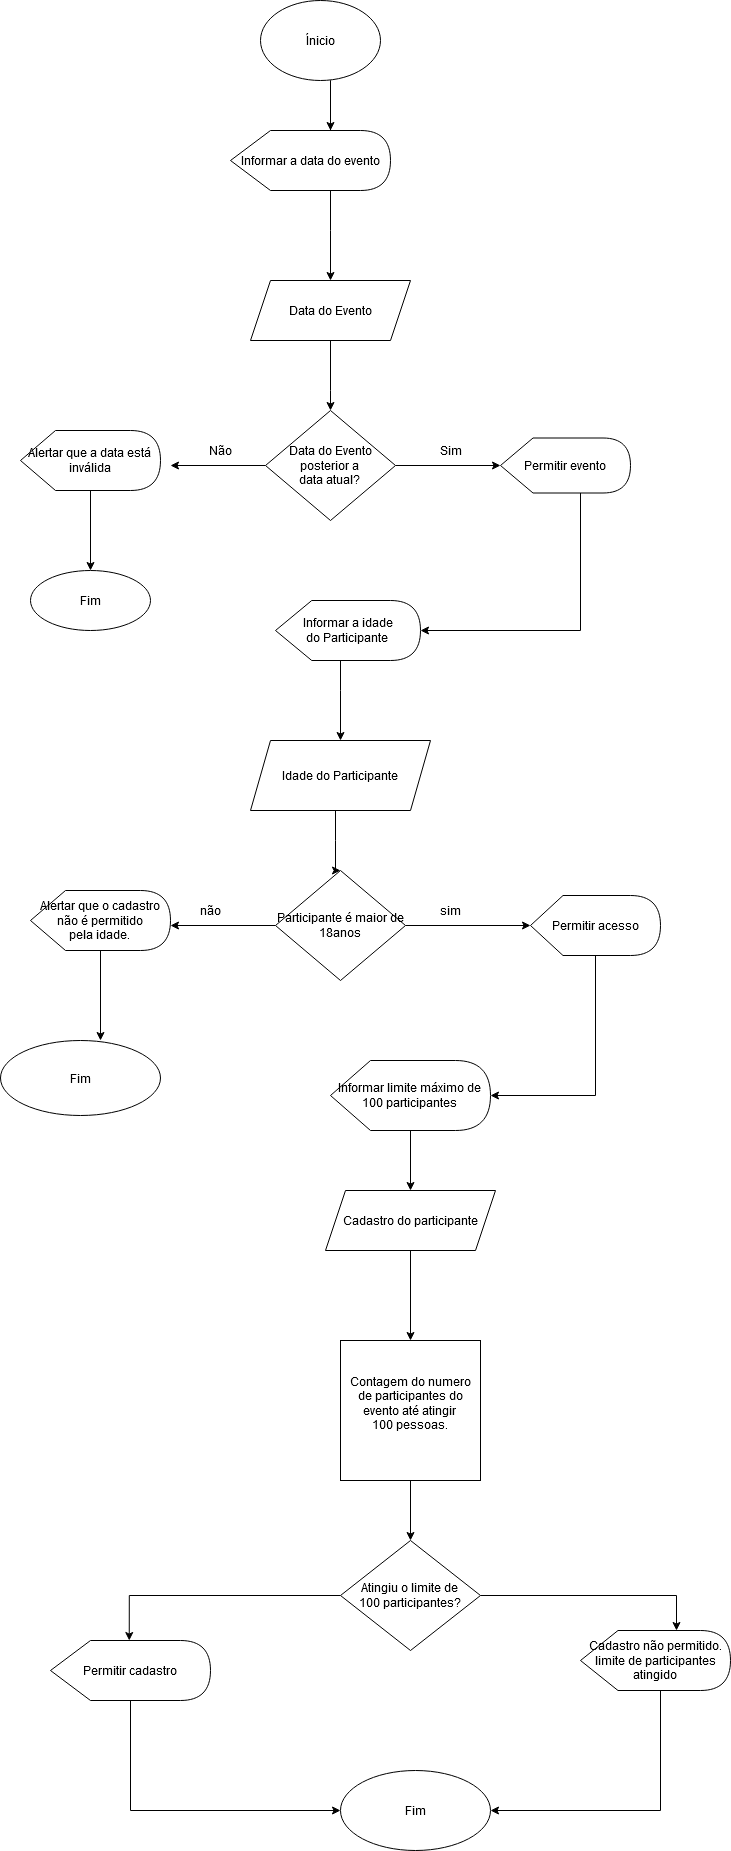

The diagram above was exported from draw.io. Its source (the exported page's mxGraphModel, read from the mxfile embedded in the PNG):
<mxGraphModel dx="862" dy="468" grid="1" gridSize="10" guides="1" tooltips="1" connect="1" arrows="1" fold="1" page="1" pageScale="1" pageWidth="827" pageHeight="1169" math="0" shadow="0">
  <root>
    <mxCell id="0" />
    <mxCell id="1" parent="0" />
    <mxCell id="qGws-VLx6zN_v8iVl-oM-5" value="" style="edgeStyle=orthogonalEdgeStyle;rounded=0;orthogonalLoop=1;jettySize=auto;html=1;" parent="1" source="qGws-VLx6zN_v8iVl-oM-2" edge="1">
      <mxGeometry relative="1" as="geometry">
        <mxPoint x="390" y="160" as="targetPoint" />
        <Array as="points">
          <mxPoint x="390" y="110" />
          <mxPoint x="390" y="110" />
        </Array>
      </mxGeometry>
    </mxCell>
    <mxCell id="qGws-VLx6zN_v8iVl-oM-43" value="" style="edgeStyle=orthogonalEdgeStyle;rounded=0;orthogonalLoop=1;jettySize=auto;html=1;" parent="1" source="qGws-VLx6zN_v8iVl-oM-2" target="qGws-VLx6zN_v8iVl-oM-6" edge="1">
      <mxGeometry relative="1" as="geometry">
        <Array as="points">
          <mxPoint x="390" y="260" />
          <mxPoint x="390" y="260" />
        </Array>
      </mxGeometry>
    </mxCell>
    <mxCell id="qGws-VLx6zN_v8iVl-oM-2" value="Informar a data do evento" style="shape=display;whiteSpace=wrap;html=1;" parent="1" vertex="1">
      <mxGeometry x="290" y="160" width="160" height="60" as="geometry" />
    </mxCell>
    <mxCell id="qGws-VLx6zN_v8iVl-oM-45" value="" style="edgeStyle=orthogonalEdgeStyle;rounded=0;orthogonalLoop=1;jettySize=auto;html=1;" parent="1" source="qGws-VLx6zN_v8iVl-oM-6" target="qGws-VLx6zN_v8iVl-oM-44" edge="1">
      <mxGeometry relative="1" as="geometry">
        <Array as="points">
          <mxPoint x="390" y="420" />
          <mxPoint x="390" y="420" />
        </Array>
      </mxGeometry>
    </mxCell>
    <mxCell id="qGws-VLx6zN_v8iVl-oM-6" value="Data do Evento" style="shape=parallelogram;perimeter=parallelogramPerimeter;whiteSpace=wrap;html=1;fixedSize=1;" parent="1" vertex="1">
      <mxGeometry x="310" y="310" width="160" height="60" as="geometry" />
    </mxCell>
    <mxCell id="qGws-VLx6zN_v8iVl-oM-30" value="Fim" style="ellipse;whiteSpace=wrap;html=1;" parent="1" vertex="1">
      <mxGeometry x="60" y="1070" width="160" height="75" as="geometry" />
    </mxCell>
    <mxCell id="qGws-VLx6zN_v8iVl-oM-42" value="Ínicio" style="ellipse;whiteSpace=wrap;html=1;" parent="1" vertex="1">
      <mxGeometry x="320" y="30" width="120" height="80" as="geometry" />
    </mxCell>
    <mxCell id="qGws-VLx6zN_v8iVl-oM-63" style="edgeStyle=orthogonalEdgeStyle;rounded=0;orthogonalLoop=1;jettySize=auto;html=1;exitX=1;exitY=0.5;exitDx=0;exitDy=0;entryX=0;entryY=0.5;entryDx=0;entryDy=0;entryPerimeter=0;" parent="1" source="qGws-VLx6zN_v8iVl-oM-44" target="qGws-VLx6zN_v8iVl-oM-47" edge="1">
      <mxGeometry relative="1" as="geometry">
        <mxPoint x="550" y="495" as="targetPoint" />
      </mxGeometry>
    </mxCell>
    <mxCell id="qGws-VLx6zN_v8iVl-oM-68" style="edgeStyle=orthogonalEdgeStyle;rounded=0;orthogonalLoop=1;jettySize=auto;html=1;" parent="1" source="qGws-VLx6zN_v8iVl-oM-44" edge="1">
      <mxGeometry relative="1" as="geometry">
        <mxPoint x="230" y="495" as="targetPoint" />
      </mxGeometry>
    </mxCell>
    <mxCell id="qGws-VLx6zN_v8iVl-oM-44" value="&lt;div&gt;Data do Evento&lt;/div&gt;&lt;div&gt;posterior a &lt;br&gt;&lt;/div&gt;&lt;div&gt;data atual?&lt;br&gt;&lt;/div&gt;" style="rhombus;whiteSpace=wrap;html=1;" parent="1" vertex="1">
      <mxGeometry x="325" y="440" width="130" height="110" as="geometry" />
    </mxCell>
    <mxCell id="Xt1Zg0r1_1kk45jvK3k1-4" value="" style="edgeStyle=orthogonalEdgeStyle;rounded=0;orthogonalLoop=1;jettySize=auto;html=1;" parent="1" source="qGws-VLx6zN_v8iVl-oM-46" target="Xt1Zg0r1_1kk45jvK3k1-3" edge="1">
      <mxGeometry relative="1" as="geometry" />
    </mxCell>
    <mxCell id="qGws-VLx6zN_v8iVl-oM-46" value="&lt;div&gt;Alertar que a data está &lt;br&gt;&lt;/div&gt;&lt;div&gt;inválida&lt;br&gt;&lt;/div&gt;" style="shape=display;whiteSpace=wrap;html=1;" parent="1" vertex="1">
      <mxGeometry x="80" y="460" width="140" height="60" as="geometry" />
    </mxCell>
    <mxCell id="qGws-VLx6zN_v8iVl-oM-70" style="edgeStyle=orthogonalEdgeStyle;rounded=0;orthogonalLoop=1;jettySize=auto;html=1;entryX=1;entryY=0.5;entryDx=0;entryDy=0;entryPerimeter=0;" parent="1" source="qGws-VLx6zN_v8iVl-oM-47" target="qGws-VLx6zN_v8iVl-oM-48" edge="1">
      <mxGeometry relative="1" as="geometry">
        <Array as="points">
          <mxPoint x="640" y="660" />
        </Array>
      </mxGeometry>
    </mxCell>
    <mxCell id="qGws-VLx6zN_v8iVl-oM-47" value="Permitir evento" style="shape=display;whiteSpace=wrap;html=1;" parent="1" vertex="1">
      <mxGeometry x="560" y="467.5" width="130" height="55" as="geometry" />
    </mxCell>
    <mxCell id="qGws-VLx6zN_v8iVl-oM-50" value="" style="edgeStyle=orthogonalEdgeStyle;rounded=0;orthogonalLoop=1;jettySize=auto;html=1;" parent="1" source="qGws-VLx6zN_v8iVl-oM-48" target="qGws-VLx6zN_v8iVl-oM-49" edge="1">
      <mxGeometry relative="1" as="geometry">
        <Array as="points">
          <mxPoint x="400" y="720" />
          <mxPoint x="400" y="720" />
        </Array>
      </mxGeometry>
    </mxCell>
    <mxCell id="qGws-VLx6zN_v8iVl-oM-48" value="&lt;div&gt;Informar a idade&lt;/div&gt;&lt;div&gt;do Participante&lt;br&gt;&lt;/div&gt;" style="shape=display;whiteSpace=wrap;html=1;" parent="1" vertex="1">
      <mxGeometry x="335" y="630" width="145" height="60" as="geometry" />
    </mxCell>
    <mxCell id="qGws-VLx6zN_v8iVl-oM-59" style="edgeStyle=orthogonalEdgeStyle;rounded=0;orthogonalLoop=1;jettySize=auto;html=1;entryX=0.5;entryY=0;entryDx=0;entryDy=0;" parent="1" source="qGws-VLx6zN_v8iVl-oM-49" target="qGws-VLx6zN_v8iVl-oM-51" edge="1">
      <mxGeometry relative="1" as="geometry">
        <Array as="points">
          <mxPoint x="395" y="870" />
          <mxPoint x="395" y="870" />
        </Array>
      </mxGeometry>
    </mxCell>
    <mxCell id="qGws-VLx6zN_v8iVl-oM-49" value="Idade do Participante" style="shape=parallelogram;perimeter=parallelogramPerimeter;whiteSpace=wrap;html=1;fixedSize=1;" parent="1" vertex="1">
      <mxGeometry x="310" y="770" width="180" height="70" as="geometry" />
    </mxCell>
    <mxCell id="qGws-VLx6zN_v8iVl-oM-56" style="edgeStyle=orthogonalEdgeStyle;rounded=0;orthogonalLoop=1;jettySize=auto;html=1;" parent="1" source="qGws-VLx6zN_v8iVl-oM-51" edge="1">
      <mxGeometry relative="1" as="geometry">
        <mxPoint x="590" y="955" as="targetPoint" />
      </mxGeometry>
    </mxCell>
    <mxCell id="qGws-VLx6zN_v8iVl-oM-57" style="edgeStyle=orthogonalEdgeStyle;rounded=0;orthogonalLoop=1;jettySize=auto;html=1;" parent="1" source="qGws-VLx6zN_v8iVl-oM-51" edge="1">
      <mxGeometry relative="1" as="geometry">
        <mxPoint x="230" y="955" as="targetPoint" />
      </mxGeometry>
    </mxCell>
    <mxCell id="qGws-VLx6zN_v8iVl-oM-51" value="&lt;div&gt;Participante é maior de&lt;/div&gt;&lt;div&gt;18anos&lt;br&gt;&lt;/div&gt;" style="rhombus;whiteSpace=wrap;html=1;" parent="1" vertex="1">
      <mxGeometry x="335" y="900" width="130" height="110" as="geometry" />
    </mxCell>
    <mxCell id="qGws-VLx6zN_v8iVl-oM-62" style="edgeStyle=orthogonalEdgeStyle;rounded=0;orthogonalLoop=1;jettySize=auto;html=1;entryX=0.625;entryY=0;entryDx=0;entryDy=0;entryPerimeter=0;" parent="1" source="qGws-VLx6zN_v8iVl-oM-52" target="qGws-VLx6zN_v8iVl-oM-30" edge="1">
      <mxGeometry relative="1" as="geometry" />
    </mxCell>
    <mxCell id="qGws-VLx6zN_v8iVl-oM-52" value="&lt;div&gt;Alertar que o cadastro&lt;/div&gt;&lt;div&gt;não é permitido&lt;/div&gt;&lt;div&gt;pela idade.&lt;br&gt;&lt;/div&gt;" style="shape=display;whiteSpace=wrap;html=1;" parent="1" vertex="1">
      <mxGeometry x="90" y="920" width="140" height="60" as="geometry" />
    </mxCell>
    <mxCell id="qGws-VLx6zN_v8iVl-oM-61" style="edgeStyle=orthogonalEdgeStyle;rounded=0;orthogonalLoop=1;jettySize=auto;html=1;entryX=1;entryY=0.5;entryDx=0;entryDy=0;entryPerimeter=0;" parent="1" source="qGws-VLx6zN_v8iVl-oM-53" target="qGws-VLx6zN_v8iVl-oM-54" edge="1">
      <mxGeometry relative="1" as="geometry">
        <Array as="points">
          <mxPoint x="655" y="1125" />
        </Array>
      </mxGeometry>
    </mxCell>
    <mxCell id="qGws-VLx6zN_v8iVl-oM-53" value="Permitir acesso" style="shape=display;whiteSpace=wrap;html=1;" parent="1" vertex="1">
      <mxGeometry x="590" y="925" width="130" height="60" as="geometry" />
    </mxCell>
    <mxCell id="qGws-VLx6zN_v8iVl-oM-79" style="edgeStyle=orthogonalEdgeStyle;rounded=0;orthogonalLoop=1;jettySize=auto;html=1;" parent="1" source="qGws-VLx6zN_v8iVl-oM-54" edge="1">
      <mxGeometry relative="1" as="geometry">
        <mxPoint x="470" y="1220" as="targetPoint" />
      </mxGeometry>
    </mxCell>
    <mxCell id="qGws-VLx6zN_v8iVl-oM-54" value="&lt;div&gt;Informar limite máximo de &lt;br&gt;&lt;/div&gt;&lt;div&gt;100 participantes&lt;br&gt;&lt;/div&gt;" style="shape=display;whiteSpace=wrap;html=1;" parent="1" vertex="1">
      <mxGeometry x="390" y="1090" width="160" height="70" as="geometry" />
    </mxCell>
    <mxCell id="qGws-VLx6zN_v8iVl-oM-71" value="Sim" style="text;html=1;align=center;verticalAlign=middle;resizable=0;points=[];autosize=1;strokeColor=none;fillColor=none;" parent="1" vertex="1">
      <mxGeometry x="490" y="470" width="40" height="20" as="geometry" />
    </mxCell>
    <mxCell id="qGws-VLx6zN_v8iVl-oM-72" value="Não" style="text;html=1;align=center;verticalAlign=middle;resizable=0;points=[];autosize=1;strokeColor=none;fillColor=none;" parent="1" vertex="1">
      <mxGeometry x="260" y="470" width="40" height="20" as="geometry" />
    </mxCell>
    <mxCell id="qGws-VLx6zN_v8iVl-oM-73" value="sim" style="text;html=1;align=center;verticalAlign=middle;resizable=0;points=[];autosize=1;strokeColor=none;fillColor=none;" parent="1" vertex="1">
      <mxGeometry x="490" y="930" width="40" height="20" as="geometry" />
    </mxCell>
    <mxCell id="qGws-VLx6zN_v8iVl-oM-75" value="não" style="text;html=1;align=center;verticalAlign=middle;resizable=0;points=[];autosize=1;strokeColor=none;fillColor=none;" parent="1" vertex="1">
      <mxGeometry x="250" y="930" width="40" height="20" as="geometry" />
    </mxCell>
    <mxCell id="qGws-VLx6zN_v8iVl-oM-83" style="edgeStyle=orthogonalEdgeStyle;rounded=0;orthogonalLoop=1;jettySize=auto;html=1;entryX=0.5;entryY=0;entryDx=0;entryDy=0;" parent="1" source="qGws-VLx6zN_v8iVl-oM-78" target="qGws-VLx6zN_v8iVl-oM-80" edge="1">
      <mxGeometry relative="1" as="geometry" />
    </mxCell>
    <mxCell id="qGws-VLx6zN_v8iVl-oM-78" value="Cadastro do participante" style="shape=parallelogram;perimeter=parallelogramPerimeter;whiteSpace=wrap;html=1;fixedSize=1;" parent="1" vertex="1">
      <mxGeometry x="385" y="1220" width="170" height="60" as="geometry" />
    </mxCell>
    <mxCell id="qGws-VLx6zN_v8iVl-oM-85" style="edgeStyle=orthogonalEdgeStyle;rounded=0;orthogonalLoop=1;jettySize=auto;html=1;entryX=0.5;entryY=0;entryDx=0;entryDy=0;" parent="1" source="qGws-VLx6zN_v8iVl-oM-80" target="qGws-VLx6zN_v8iVl-oM-84" edge="1">
      <mxGeometry relative="1" as="geometry" />
    </mxCell>
    <mxCell id="qGws-VLx6zN_v8iVl-oM-80" value="&lt;div&gt;Contagem do numero&lt;/div&gt;&lt;div&gt;de participantes do&lt;/div&gt;&lt;div&gt;evento até atingir &lt;br&gt;&lt;/div&gt;&lt;div&gt;100 pessoas.&lt;br&gt;&lt;/div&gt;&lt;div&gt;&lt;br&gt;&lt;/div&gt;" style="whiteSpace=wrap;html=1;aspect=fixed;" parent="1" vertex="1">
      <mxGeometry x="400" y="1370" width="140" height="140" as="geometry" />
    </mxCell>
    <mxCell id="qGws-VLx6zN_v8iVl-oM-88" style="edgeStyle=orthogonalEdgeStyle;rounded=0;orthogonalLoop=1;jettySize=auto;html=1;entryX=0.64;entryY=0;entryDx=0;entryDy=0;entryPerimeter=0;" parent="1" source="qGws-VLx6zN_v8iVl-oM-84" target="qGws-VLx6zN_v8iVl-oM-87" edge="1">
      <mxGeometry relative="1" as="geometry" />
    </mxCell>
    <mxCell id="qGws-VLx6zN_v8iVl-oM-89" style="edgeStyle=orthogonalEdgeStyle;rounded=0;orthogonalLoop=1;jettySize=auto;html=1;exitX=0;exitY=0.5;exitDx=0;exitDy=0;entryX=0;entryY=0;entryDx=78.75;entryDy=0;entryPerimeter=0;" parent="1" source="qGws-VLx6zN_v8iVl-oM-84" target="qGws-VLx6zN_v8iVl-oM-86" edge="1">
      <mxGeometry relative="1" as="geometry" />
    </mxCell>
    <mxCell id="qGws-VLx6zN_v8iVl-oM-84" value="&lt;div&gt;Atingiu o limite de&lt;/div&gt;&lt;div&gt;100 participantes?&lt;br&gt;&lt;/div&gt;" style="rhombus;whiteSpace=wrap;html=1;" parent="1" vertex="1">
      <mxGeometry x="400" y="1570" width="140" height="110" as="geometry" />
    </mxCell>
    <mxCell id="qGws-VLx6zN_v8iVl-oM-92" style="edgeStyle=orthogonalEdgeStyle;rounded=0;orthogonalLoop=1;jettySize=auto;html=1;entryX=0;entryY=0.5;entryDx=0;entryDy=0;" parent="1" source="qGws-VLx6zN_v8iVl-oM-86" target="qGws-VLx6zN_v8iVl-oM-90" edge="1">
      <mxGeometry relative="1" as="geometry">
        <Array as="points">
          <mxPoint x="190" y="1840" />
        </Array>
      </mxGeometry>
    </mxCell>
    <mxCell id="qGws-VLx6zN_v8iVl-oM-86" value="Permitir cadastro" style="shape=display;whiteSpace=wrap;html=1;" parent="1" vertex="1">
      <mxGeometry x="110" y="1670" width="160" height="60" as="geometry" />
    </mxCell>
    <mxCell id="qGws-VLx6zN_v8iVl-oM-91" style="edgeStyle=orthogonalEdgeStyle;rounded=0;orthogonalLoop=1;jettySize=auto;html=1;exitX=0;exitY=0;exitDx=37.5;exitDy=60;exitPerimeter=0;entryX=1;entryY=0.5;entryDx=0;entryDy=0;" parent="1" source="qGws-VLx6zN_v8iVl-oM-87" target="qGws-VLx6zN_v8iVl-oM-90" edge="1">
      <mxGeometry relative="1" as="geometry">
        <Array as="points">
          <mxPoint x="720" y="1720" />
          <mxPoint x="720" y="1840" />
        </Array>
      </mxGeometry>
    </mxCell>
    <mxCell id="qGws-VLx6zN_v8iVl-oM-87" value="&lt;div&gt;Cadastro não permitido.&lt;/div&gt;&lt;div&gt;limite de participantes atingido&lt;br&gt;&lt;/div&gt;" style="shape=display;whiteSpace=wrap;html=1;" parent="1" vertex="1">
      <mxGeometry x="640" y="1660" width="150" height="60" as="geometry" />
    </mxCell>
    <mxCell id="qGws-VLx6zN_v8iVl-oM-90" value="Fim" style="ellipse;whiteSpace=wrap;html=1;" parent="1" vertex="1">
      <mxGeometry x="400" y="1800" width="150" height="80" as="geometry" />
    </mxCell>
    <mxCell id="Xt1Zg0r1_1kk45jvK3k1-3" value="Fim" style="ellipse;whiteSpace=wrap;html=1;" parent="1" vertex="1">
      <mxGeometry x="90" y="600" width="120" height="60" as="geometry" />
    </mxCell>
  </root>
</mxGraphModel>